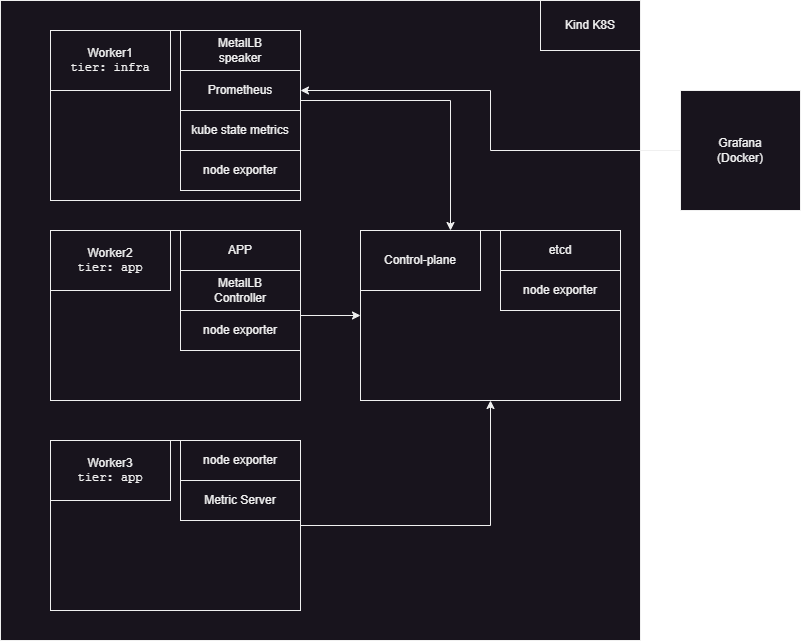

The diagram above was exported from draw.io. Its source (the exported page's mxGraphModel, read from the mxfile embedded in the PNG):
<mxGraphModel dx="1025" dy="704" grid="1" gridSize="10" guides="1" tooltips="1" connect="1" arrows="1" fold="1" page="1" pageScale="1" pageWidth="850" pageHeight="1100" math="0" shadow="0">
  <root>
    <mxCell id="0" />
    <mxCell id="1" parent="0" />
    <mxCell id="GfGdQt8RYddeDUFvzc0P-2" value="" style="whiteSpace=wrap;html=1;aspect=fixed;" vertex="1" parent="1">
      <mxGeometry x="220" y="80" width="640" height="640" as="geometry" />
    </mxCell>
    <mxCell id="GfGdQt8RYddeDUFvzc0P-12" style="edgeStyle=orthogonalEdgeStyle;rounded=0;orthogonalLoop=1;jettySize=auto;html=1;" edge="1" parent="1" source="GfGdQt8RYddeDUFvzc0P-3" target="GfGdQt8RYddeDUFvzc0P-8">
      <mxGeometry relative="1" as="geometry" />
    </mxCell>
    <mxCell id="GfGdQt8RYddeDUFvzc0P-3" value="" style="rounded=0;whiteSpace=wrap;html=1;" vertex="1" parent="1">
      <mxGeometry x="270" y="520" width="250" height="170" as="geometry" />
    </mxCell>
    <mxCell id="GfGdQt8RYddeDUFvzc0P-11" style="edgeStyle=orthogonalEdgeStyle;rounded=0;orthogonalLoop=1;jettySize=auto;html=1;" edge="1" parent="1" source="GfGdQt8RYddeDUFvzc0P-6" target="GfGdQt8RYddeDUFvzc0P-8">
      <mxGeometry relative="1" as="geometry" />
    </mxCell>
    <mxCell id="GfGdQt8RYddeDUFvzc0P-6" value="" style="rounded=0;whiteSpace=wrap;html=1;" vertex="1" parent="1">
      <mxGeometry x="270" y="310" width="250" height="170" as="geometry" />
    </mxCell>
    <mxCell id="GfGdQt8RYddeDUFvzc0P-10" style="edgeStyle=orthogonalEdgeStyle;rounded=0;orthogonalLoop=1;jettySize=auto;html=1;" edge="1" parent="1" source="GfGdQt8RYddeDUFvzc0P-7" target="GfGdQt8RYddeDUFvzc0P-8">
      <mxGeometry relative="1" as="geometry">
        <Array as="points">
          <mxPoint x="670" y="180" />
        </Array>
      </mxGeometry>
    </mxCell>
    <mxCell id="GfGdQt8RYddeDUFvzc0P-7" value="" style="rounded=0;whiteSpace=wrap;html=1;" vertex="1" parent="1">
      <mxGeometry x="270" y="110" width="250" height="170" as="geometry" />
    </mxCell>
    <mxCell id="GfGdQt8RYddeDUFvzc0P-8" value="" style="rounded=0;whiteSpace=wrap;html=1;" vertex="1" parent="1">
      <mxGeometry x="580" y="310" width="260" height="170" as="geometry" />
    </mxCell>
    <mxCell id="GfGdQt8RYddeDUFvzc0P-13" value="Kind K8S" style="rounded=0;whiteSpace=wrap;html=1;" vertex="1" parent="1">
      <mxGeometry x="760" y="80" width="100" height="50" as="geometry" />
    </mxCell>
    <mxCell id="GfGdQt8RYddeDUFvzc0P-14" value="Worker1&lt;div&gt;&lt;code class=&quot;listtype-code listindent1 list-code1 lang-yaml&quot; spellcheck=&quot;false&quot;&gt;tier: infra&lt;/code&gt;&lt;br&gt;&lt;/div&gt;" style="rounded=0;whiteSpace=wrap;html=1;" vertex="1" parent="1">
      <mxGeometry x="270" y="110" width="120" height="60" as="geometry" />
    </mxCell>
    <mxCell id="GfGdQt8RYddeDUFvzc0P-15" value="Worker2&lt;div&gt;&lt;code class=&quot;listtype-code listindent1 list-code1 lang-yaml&quot; spellcheck=&quot;false&quot;&gt;tier: app&lt;/code&gt;&lt;br&gt;&lt;/div&gt;" style="rounded=0;whiteSpace=wrap;html=1;" vertex="1" parent="1">
      <mxGeometry x="270" y="310" width="120" height="60" as="geometry" />
    </mxCell>
    <mxCell id="GfGdQt8RYddeDUFvzc0P-16" value="Worker3&lt;div&gt;&lt;code class=&quot;listtype-code listindent1 list-code1 lang-yaml&quot; spellcheck=&quot;false&quot;&gt;tier: app&lt;/code&gt;&lt;br&gt;&lt;/div&gt;" style="rounded=0;whiteSpace=wrap;html=1;" vertex="1" parent="1">
      <mxGeometry x="270" y="520" width="120" height="60" as="geometry" />
    </mxCell>
    <mxCell id="GfGdQt8RYddeDUFvzc0P-17" value="MetalLB&lt;div&gt;speaker&lt;/div&gt;" style="rounded=0;whiteSpace=wrap;html=1;" vertex="1" parent="1">
      <mxGeometry x="400" y="110" width="120" height="40" as="geometry" />
    </mxCell>
    <mxCell id="GfGdQt8RYddeDUFvzc0P-18" value="Prometheus" style="rounded=0;whiteSpace=wrap;html=1;" vertex="1" parent="1">
      <mxGeometry x="400" y="150" width="120" height="40" as="geometry" />
    </mxCell>
    <mxCell id="GfGdQt8RYddeDUFvzc0P-19" value="kube state metrics" style="rounded=0;whiteSpace=wrap;html=1;" vertex="1" parent="1">
      <mxGeometry x="400" y="190" width="120" height="40" as="geometry" />
    </mxCell>
    <mxCell id="GfGdQt8RYddeDUFvzc0P-21" style="edgeStyle=orthogonalEdgeStyle;rounded=0;orthogonalLoop=1;jettySize=auto;html=1;" edge="1" parent="1" source="GfGdQt8RYddeDUFvzc0P-20" target="GfGdQt8RYddeDUFvzc0P-18">
      <mxGeometry relative="1" as="geometry" />
    </mxCell>
    <mxCell id="GfGdQt8RYddeDUFvzc0P-20" value="Grafana&lt;div&gt;(Docker)&lt;/div&gt;" style="rounded=0;whiteSpace=wrap;html=1;" vertex="1" parent="1">
      <mxGeometry x="900" y="170" width="120" height="120" as="geometry" />
    </mxCell>
    <mxCell id="GfGdQt8RYddeDUFvzc0P-23" value="APP" style="rounded=0;whiteSpace=wrap;html=1;" vertex="1" parent="1">
      <mxGeometry x="400" y="310" width="120" height="40" as="geometry" />
    </mxCell>
    <mxCell id="GfGdQt8RYddeDUFvzc0P-24" value="MetalLB&lt;div&gt;Controller&lt;/div&gt;" style="rounded=0;whiteSpace=wrap;html=1;" vertex="1" parent="1">
      <mxGeometry x="400" y="350" width="120" height="40" as="geometry" />
    </mxCell>
    <mxCell id="GfGdQt8RYddeDUFvzc0P-25" value="node exporter" style="rounded=0;whiteSpace=wrap;html=1;" vertex="1" parent="1">
      <mxGeometry x="400" y="230" width="120" height="40" as="geometry" />
    </mxCell>
    <mxCell id="GfGdQt8RYddeDUFvzc0P-26" value="node exporter" style="rounded=0;whiteSpace=wrap;html=1;" vertex="1" parent="1">
      <mxGeometry x="400" y="390" width="120" height="40" as="geometry" />
    </mxCell>
    <mxCell id="GfGdQt8RYddeDUFvzc0P-27" value="node exporter" style="rounded=0;whiteSpace=wrap;html=1;" vertex="1" parent="1">
      <mxGeometry x="400" y="520" width="120" height="40" as="geometry" />
    </mxCell>
    <mxCell id="GfGdQt8RYddeDUFvzc0P-28" value="Metric Server" style="rounded=0;whiteSpace=wrap;html=1;" vertex="1" parent="1">
      <mxGeometry x="400" y="560" width="120" height="40" as="geometry" />
    </mxCell>
    <mxCell id="GfGdQt8RYddeDUFvzc0P-29" value="etcd" style="rounded=0;whiteSpace=wrap;html=1;" vertex="1" parent="1">
      <mxGeometry x="720" y="310" width="120" height="40" as="geometry" />
    </mxCell>
    <mxCell id="GfGdQt8RYddeDUFvzc0P-30" value="node exporter" style="rounded=0;whiteSpace=wrap;html=1;" vertex="1" parent="1">
      <mxGeometry x="720" y="350" width="120" height="40" as="geometry" />
    </mxCell>
    <mxCell id="GfGdQt8RYddeDUFvzc0P-31" value="&lt;div&gt;Control-plane&lt;br&gt;&lt;/div&gt;" style="rounded=0;whiteSpace=wrap;html=1;" vertex="1" parent="1">
      <mxGeometry x="580" y="310" width="120" height="60" as="geometry" />
    </mxCell>
  </root>
</mxGraphModel>